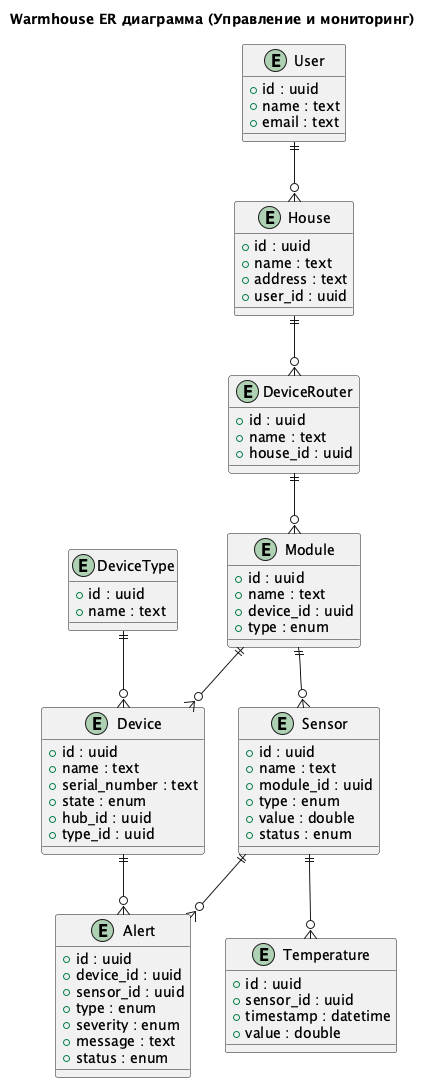

The diagram above was rendered by PlantUML. Its source (embedded in the PNG):
@startuml
title Warmhouse ER диаграмма (Управление и мониторинг)

entity "User" as users {
  + id : uuid
  + name : text
  + email : text
}

entity "House" as houses {
  + id : uuid
  + name : text
  + address : text
  + user_id : uuid
}

entity "DeviceRouter" as router {
  + id : uuid
  + name : text
  + house_id : uuid
}

entity "DeviceType" as device_types {
  + id : uuid
  + name : text
}

entity "Device" as devices {
  + id : uuid
  + name : text
  + serial_number : text
  + state : enum
  + hub_id : uuid
  + type_id : uuid
}

entity "Module" as modules {
  + id : uuid
  + name : text
  + device_id : uuid
  + type : enum
}

entity "Sensor" as sensors {
  + id : uuid
  + name : text
  + module_id : uuid
  + type : enum
  + value : double
  + status : enum
}

entity "Temperature" as temperature {
  + id : uuid
  + sensor_id : uuid
  + timestamp : datetime
  + value : double
}

entity "Alert" as alerts {
  + id : uuid
  + device_id : uuid
  + sensor_id : uuid
  + type : enum
  + severity : enum
  + message : text
  + status : enum
}

users ||--o{ houses
houses ||--o{ router
device_types ||--o{ devices

router ||--o{ modules
modules ||--o{ devices
modules ||--o{ sensors
sensors ||--o{ temperature

devices ||--o{ alerts
sensors ||--o{ alerts

@enduml